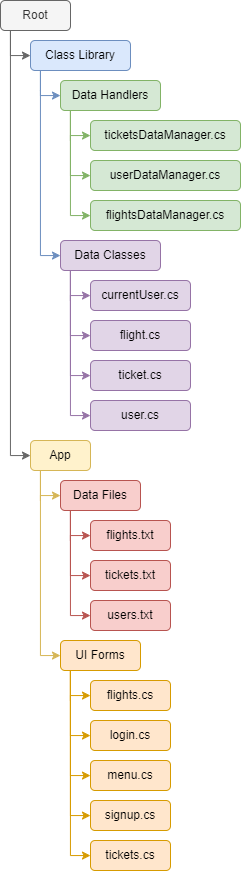

The diagram above was exported from draw.io. Its source (the exported page's mxGraphModel, read from the mxfile embedded in the PNG):
<mxGraphModel dx="1439" dy="1018" grid="1" gridSize="10" guides="1" tooltips="1" connect="1" arrows="1" fold="1" page="1" pageScale="1" pageWidth="3300" pageHeight="2339" math="0" shadow="0">
  <root>
    <mxCell id="0" />
    <mxCell id="1" parent="0" />
    <mxCell id="OdmBaPkWikoHOpWXTMKk-29" style="edgeStyle=orthogonalEdgeStyle;rounded=0;orthogonalLoop=1;jettySize=auto;html=1;fillColor=#f5f5f5;strokeColor=#666666;" edge="1" parent="1" source="OdmBaPkWikoHOpWXTMKk-2" target="OdmBaPkWikoHOpWXTMKk-4">
      <mxGeometry relative="1" as="geometry">
        <Array as="points">
          <mxPoint x="20" y="65" />
        </Array>
      </mxGeometry>
    </mxCell>
    <mxCell id="OdmBaPkWikoHOpWXTMKk-32" style="edgeStyle=orthogonalEdgeStyle;rounded=0;orthogonalLoop=1;jettySize=auto;html=1;fillColor=#f5f5f5;strokeColor=#666666;" edge="1" parent="1" source="OdmBaPkWikoHOpWXTMKk-2" target="OdmBaPkWikoHOpWXTMKk-3">
      <mxGeometry relative="1" as="geometry">
        <Array as="points">
          <mxPoint x="20" y="465" />
        </Array>
      </mxGeometry>
    </mxCell>
    <mxCell id="OdmBaPkWikoHOpWXTMKk-2" value="Root" style="rounded=1;whiteSpace=wrap;html=1;fillColor=#f5f5f5;fontColor=#333333;strokeColor=#666666;" vertex="1" parent="1">
      <mxGeometry x="10" y="10" width="70" height="30" as="geometry" />
    </mxCell>
    <mxCell id="OdmBaPkWikoHOpWXTMKk-45" style="edgeStyle=orthogonalEdgeStyle;rounded=0;orthogonalLoop=1;jettySize=auto;html=1;fillColor=#fff2cc;strokeColor=#d6b656;" edge="1" parent="1" source="OdmBaPkWikoHOpWXTMKk-3" target="OdmBaPkWikoHOpWXTMKk-7">
      <mxGeometry relative="1" as="geometry">
        <Array as="points">
          <mxPoint x="50" y="510" />
          <mxPoint x="50" y="510" />
        </Array>
      </mxGeometry>
    </mxCell>
    <mxCell id="OdmBaPkWikoHOpWXTMKk-46" style="edgeStyle=orthogonalEdgeStyle;rounded=0;orthogonalLoop=1;jettySize=auto;html=1;fillColor=#fff2cc;strokeColor=#d6b656;" edge="1" parent="1" source="OdmBaPkWikoHOpWXTMKk-3" target="OdmBaPkWikoHOpWXTMKk-8">
      <mxGeometry relative="1" as="geometry">
        <Array as="points">
          <mxPoint x="50" y="665" />
        </Array>
      </mxGeometry>
    </mxCell>
    <mxCell id="OdmBaPkWikoHOpWXTMKk-3" value="App" style="rounded=1;whiteSpace=wrap;html=1;fillColor=#fff2cc;strokeColor=#d6b656;" vertex="1" parent="1">
      <mxGeometry x="40" y="450" width="60" height="30" as="geometry" />
    </mxCell>
    <mxCell id="OdmBaPkWikoHOpWXTMKk-30" style="edgeStyle=orthogonalEdgeStyle;rounded=0;orthogonalLoop=1;jettySize=auto;html=1;fillColor=#dae8fc;strokeColor=#6c8ebf;" edge="1" parent="1" source="OdmBaPkWikoHOpWXTMKk-4" target="OdmBaPkWikoHOpWXTMKk-12">
      <mxGeometry relative="1" as="geometry">
        <Array as="points">
          <mxPoint x="50" y="100" />
          <mxPoint x="50" y="100" />
        </Array>
      </mxGeometry>
    </mxCell>
    <mxCell id="OdmBaPkWikoHOpWXTMKk-31" style="edgeStyle=orthogonalEdgeStyle;rounded=0;orthogonalLoop=1;jettySize=auto;html=1;fillColor=#dae8fc;strokeColor=#6c8ebf;" edge="1" parent="1" source="OdmBaPkWikoHOpWXTMKk-4" target="OdmBaPkWikoHOpWXTMKk-11">
      <mxGeometry relative="1" as="geometry">
        <Array as="points">
          <mxPoint x="50" y="265" />
        </Array>
      </mxGeometry>
    </mxCell>
    <mxCell id="OdmBaPkWikoHOpWXTMKk-4" value="Class Library" style="rounded=1;whiteSpace=wrap;html=1;fillColor=#dae8fc;strokeColor=#6c8ebf;" vertex="1" parent="1">
      <mxGeometry x="40" y="50" width="100" height="30" as="geometry" />
    </mxCell>
    <mxCell id="OdmBaPkWikoHOpWXTMKk-47" style="edgeStyle=orthogonalEdgeStyle;rounded=0;orthogonalLoop=1;jettySize=auto;html=1;fillColor=#f8cecc;strokeColor=#b85450;" edge="1" parent="1" source="OdmBaPkWikoHOpWXTMKk-7" target="OdmBaPkWikoHOpWXTMKk-35">
      <mxGeometry relative="1" as="geometry">
        <Array as="points">
          <mxPoint x="80" y="625" />
        </Array>
      </mxGeometry>
    </mxCell>
    <mxCell id="OdmBaPkWikoHOpWXTMKk-48" style="edgeStyle=orthogonalEdgeStyle;rounded=0;orthogonalLoop=1;jettySize=auto;html=1;fillColor=#f8cecc;strokeColor=#b85450;" edge="1" parent="1" source="OdmBaPkWikoHOpWXTMKk-7" target="OdmBaPkWikoHOpWXTMKk-33">
      <mxGeometry relative="1" as="geometry">
        <Array as="points">
          <mxPoint x="80" y="550" />
          <mxPoint x="80" y="550" />
        </Array>
      </mxGeometry>
    </mxCell>
    <mxCell id="OdmBaPkWikoHOpWXTMKk-49" style="edgeStyle=orthogonalEdgeStyle;rounded=0;orthogonalLoop=1;jettySize=auto;html=1;fillColor=#f8cecc;strokeColor=#b85450;" edge="1" parent="1" source="OdmBaPkWikoHOpWXTMKk-7" target="OdmBaPkWikoHOpWXTMKk-34">
      <mxGeometry relative="1" as="geometry">
        <Array as="points">
          <mxPoint x="80" y="585" />
        </Array>
      </mxGeometry>
    </mxCell>
    <mxCell id="OdmBaPkWikoHOpWXTMKk-7" value="Data Files" style="rounded=1;whiteSpace=wrap;html=1;fillColor=#f8cecc;strokeColor=#b85450;" vertex="1" parent="1">
      <mxGeometry x="70" y="490" width="80" height="30" as="geometry" />
    </mxCell>
    <mxCell id="OdmBaPkWikoHOpWXTMKk-55" style="edgeStyle=orthogonalEdgeStyle;rounded=0;orthogonalLoop=1;jettySize=auto;html=1;fillColor=#ffe6cc;strokeColor=#d79b00;" edge="1" parent="1" source="OdmBaPkWikoHOpWXTMKk-8" target="OdmBaPkWikoHOpWXTMKk-50">
      <mxGeometry relative="1" as="geometry">
        <Array as="points">
          <mxPoint x="80" y="710" />
          <mxPoint x="80" y="710" />
        </Array>
      </mxGeometry>
    </mxCell>
    <mxCell id="OdmBaPkWikoHOpWXTMKk-56" style="edgeStyle=orthogonalEdgeStyle;rounded=0;orthogonalLoop=1;jettySize=auto;html=1;fillColor=#ffe6cc;strokeColor=#d79b00;" edge="1" parent="1" source="OdmBaPkWikoHOpWXTMKk-8" target="OdmBaPkWikoHOpWXTMKk-51">
      <mxGeometry relative="1" as="geometry">
        <Array as="points">
          <mxPoint x="80" y="745" />
        </Array>
      </mxGeometry>
    </mxCell>
    <mxCell id="OdmBaPkWikoHOpWXTMKk-57" style="edgeStyle=orthogonalEdgeStyle;rounded=0;orthogonalLoop=1;jettySize=auto;html=1;fillColor=#ffe6cc;strokeColor=#d79b00;" edge="1" parent="1" source="OdmBaPkWikoHOpWXTMKk-8" target="OdmBaPkWikoHOpWXTMKk-52">
      <mxGeometry relative="1" as="geometry">
        <Array as="points">
          <mxPoint x="80" y="785" />
        </Array>
      </mxGeometry>
    </mxCell>
    <mxCell id="OdmBaPkWikoHOpWXTMKk-58" style="edgeStyle=orthogonalEdgeStyle;rounded=0;orthogonalLoop=1;jettySize=auto;html=1;fillColor=#ffe6cc;strokeColor=#d79b00;" edge="1" parent="1" source="OdmBaPkWikoHOpWXTMKk-8" target="OdmBaPkWikoHOpWXTMKk-53">
      <mxGeometry relative="1" as="geometry">
        <Array as="points">
          <mxPoint x="80" y="825" />
        </Array>
      </mxGeometry>
    </mxCell>
    <mxCell id="OdmBaPkWikoHOpWXTMKk-59" style="edgeStyle=orthogonalEdgeStyle;rounded=0;orthogonalLoop=1;jettySize=auto;html=1;fillColor=#ffe6cc;strokeColor=#d79b00;" edge="1" parent="1" source="OdmBaPkWikoHOpWXTMKk-8" target="OdmBaPkWikoHOpWXTMKk-54">
      <mxGeometry relative="1" as="geometry">
        <Array as="points">
          <mxPoint x="80" y="865" />
        </Array>
      </mxGeometry>
    </mxCell>
    <mxCell id="OdmBaPkWikoHOpWXTMKk-8" value="UI Forms" style="rounded=1;whiteSpace=wrap;html=1;fillColor=#ffe6cc;strokeColor=#d79b00;" vertex="1" parent="1">
      <mxGeometry x="70" y="650" width="80" height="30" as="geometry" />
    </mxCell>
    <mxCell id="OdmBaPkWikoHOpWXTMKk-39" style="edgeStyle=orthogonalEdgeStyle;rounded=0;orthogonalLoop=1;jettySize=auto;html=1;fillColor=#e1d5e7;strokeColor=#9673a6;" edge="1" parent="1" source="OdmBaPkWikoHOpWXTMKk-11" target="OdmBaPkWikoHOpWXTMKk-24">
      <mxGeometry relative="1" as="geometry">
        <Array as="points">
          <mxPoint x="80" y="425" />
        </Array>
      </mxGeometry>
    </mxCell>
    <mxCell id="OdmBaPkWikoHOpWXTMKk-40" style="edgeStyle=orthogonalEdgeStyle;rounded=0;orthogonalLoop=1;jettySize=auto;html=1;fillColor=#e1d5e7;strokeColor=#9673a6;" edge="1" parent="1" source="OdmBaPkWikoHOpWXTMKk-11" target="OdmBaPkWikoHOpWXTMKk-21">
      <mxGeometry relative="1" as="geometry">
        <Array as="points">
          <mxPoint x="80" y="310" />
          <mxPoint x="80" y="310" />
        </Array>
      </mxGeometry>
    </mxCell>
    <mxCell id="OdmBaPkWikoHOpWXTMKk-41" style="edgeStyle=orthogonalEdgeStyle;rounded=0;orthogonalLoop=1;jettySize=auto;html=1;fillColor=#e1d5e7;strokeColor=#9673a6;" edge="1" parent="1" source="OdmBaPkWikoHOpWXTMKk-11" target="OdmBaPkWikoHOpWXTMKk-22">
      <mxGeometry relative="1" as="geometry">
        <Array as="points">
          <mxPoint x="80" y="345" />
        </Array>
      </mxGeometry>
    </mxCell>
    <mxCell id="OdmBaPkWikoHOpWXTMKk-42" style="edgeStyle=orthogonalEdgeStyle;rounded=0;orthogonalLoop=1;jettySize=auto;html=1;fillColor=#e1d5e7;strokeColor=#9673a6;" edge="1" parent="1" source="OdmBaPkWikoHOpWXTMKk-11" target="OdmBaPkWikoHOpWXTMKk-23">
      <mxGeometry relative="1" as="geometry">
        <Array as="points">
          <mxPoint x="80" y="385" />
        </Array>
      </mxGeometry>
    </mxCell>
    <mxCell id="OdmBaPkWikoHOpWXTMKk-11" value="Data Classes" style="rounded=1;whiteSpace=wrap;html=1;fillColor=#e1d5e7;strokeColor=#9673a6;" vertex="1" parent="1">
      <mxGeometry x="70" y="250" width="100" height="30" as="geometry" />
    </mxCell>
    <mxCell id="OdmBaPkWikoHOpWXTMKk-36" style="edgeStyle=orthogonalEdgeStyle;rounded=0;orthogonalLoop=1;jettySize=auto;html=1;fillColor=#d5e8d4;strokeColor=#82b366;" edge="1" parent="1" source="OdmBaPkWikoHOpWXTMKk-12" target="OdmBaPkWikoHOpWXTMKk-17">
      <mxGeometry relative="1" as="geometry">
        <Array as="points">
          <mxPoint x="80" y="225" />
        </Array>
      </mxGeometry>
    </mxCell>
    <mxCell id="OdmBaPkWikoHOpWXTMKk-37" style="edgeStyle=orthogonalEdgeStyle;rounded=0;orthogonalLoop=1;jettySize=auto;html=1;fillColor=#d5e8d4;strokeColor=#82b366;" edge="1" parent="1" source="OdmBaPkWikoHOpWXTMKk-12" target="OdmBaPkWikoHOpWXTMKk-15">
      <mxGeometry relative="1" as="geometry">
        <Array as="points">
          <mxPoint x="80" y="150" />
          <mxPoint x="80" y="150" />
        </Array>
      </mxGeometry>
    </mxCell>
    <mxCell id="OdmBaPkWikoHOpWXTMKk-38" style="edgeStyle=orthogonalEdgeStyle;rounded=0;orthogonalLoop=1;jettySize=auto;html=1;fillColor=#d5e8d4;strokeColor=#82b366;" edge="1" parent="1" source="OdmBaPkWikoHOpWXTMKk-12" target="OdmBaPkWikoHOpWXTMKk-16">
      <mxGeometry relative="1" as="geometry">
        <Array as="points">
          <mxPoint x="80" y="185" />
        </Array>
      </mxGeometry>
    </mxCell>
    <mxCell id="OdmBaPkWikoHOpWXTMKk-12" value="Data Handlers" style="rounded=1;whiteSpace=wrap;html=1;fillColor=#d5e8d4;strokeColor=#82b366;" vertex="1" parent="1">
      <mxGeometry x="70" y="90" width="100" height="30" as="geometry" />
    </mxCell>
    <mxCell id="OdmBaPkWikoHOpWXTMKk-15" value="ticketsDataManager.cs" style="rounded=1;whiteSpace=wrap;html=1;fillColor=#d5e8d4;strokeColor=#82b366;" vertex="1" parent="1">
      <mxGeometry x="100" y="130" width="150" height="30" as="geometry" />
    </mxCell>
    <mxCell id="OdmBaPkWikoHOpWXTMKk-16" value="userDataManager.cs" style="rounded=1;whiteSpace=wrap;html=1;fillColor=#d5e8d4;strokeColor=#82b366;" vertex="1" parent="1">
      <mxGeometry x="100" y="170" width="150" height="30" as="geometry" />
    </mxCell>
    <mxCell id="OdmBaPkWikoHOpWXTMKk-17" value="flightsDataManager.cs" style="rounded=1;whiteSpace=wrap;html=1;fillColor=#d5e8d4;strokeColor=#82b366;" vertex="1" parent="1">
      <mxGeometry x="100" y="210" width="150" height="30" as="geometry" />
    </mxCell>
    <mxCell id="OdmBaPkWikoHOpWXTMKk-21" value="currentUser.cs" style="rounded=1;whiteSpace=wrap;html=1;fillColor=#e1d5e7;strokeColor=#9673a6;" vertex="1" parent="1">
      <mxGeometry x="100" y="290" width="100" height="30" as="geometry" />
    </mxCell>
    <mxCell id="OdmBaPkWikoHOpWXTMKk-22" value="flight.cs" style="rounded=1;whiteSpace=wrap;html=1;fillColor=#e1d5e7;strokeColor=#9673a6;" vertex="1" parent="1">
      <mxGeometry x="100" y="330" width="100" height="30" as="geometry" />
    </mxCell>
    <mxCell id="OdmBaPkWikoHOpWXTMKk-23" value="ticket.cs" style="rounded=1;whiteSpace=wrap;html=1;fillColor=#e1d5e7;strokeColor=#9673a6;" vertex="1" parent="1">
      <mxGeometry x="100" y="370" width="100" height="30" as="geometry" />
    </mxCell>
    <mxCell id="OdmBaPkWikoHOpWXTMKk-24" value="user.cs" style="rounded=1;whiteSpace=wrap;html=1;fillColor=#e1d5e7;strokeColor=#9673a6;" vertex="1" parent="1">
      <mxGeometry x="100" y="410" width="100" height="30" as="geometry" />
    </mxCell>
    <mxCell id="OdmBaPkWikoHOpWXTMKk-33" value="flights.txt" style="rounded=1;whiteSpace=wrap;html=1;fillColor=#f8cecc;strokeColor=#b85450;" vertex="1" parent="1">
      <mxGeometry x="100" y="530" width="80" height="30" as="geometry" />
    </mxCell>
    <mxCell id="OdmBaPkWikoHOpWXTMKk-34" value="tickets.txt" style="rounded=1;whiteSpace=wrap;html=1;fillColor=#f8cecc;strokeColor=#b85450;" vertex="1" parent="1">
      <mxGeometry x="100" y="570" width="80" height="30" as="geometry" />
    </mxCell>
    <mxCell id="OdmBaPkWikoHOpWXTMKk-35" value="users.txt" style="rounded=1;whiteSpace=wrap;html=1;fillColor=#f8cecc;strokeColor=#b85450;" vertex="1" parent="1">
      <mxGeometry x="100" y="610" width="80" height="30" as="geometry" />
    </mxCell>
    <mxCell id="OdmBaPkWikoHOpWXTMKk-50" value="flights.cs" style="rounded=1;whiteSpace=wrap;html=1;fillColor=#ffe6cc;strokeColor=#d79b00;" vertex="1" parent="1">
      <mxGeometry x="100" y="690" width="80" height="30" as="geometry" />
    </mxCell>
    <mxCell id="OdmBaPkWikoHOpWXTMKk-51" value="login.cs" style="rounded=1;whiteSpace=wrap;html=1;fillColor=#ffe6cc;strokeColor=#d79b00;" vertex="1" parent="1">
      <mxGeometry x="100" y="730" width="80" height="30" as="geometry" />
    </mxCell>
    <mxCell id="OdmBaPkWikoHOpWXTMKk-52" value="menu.cs" style="rounded=1;whiteSpace=wrap;html=1;fillColor=#ffe6cc;strokeColor=#d79b00;" vertex="1" parent="1">
      <mxGeometry x="100" y="770" width="80" height="30" as="geometry" />
    </mxCell>
    <mxCell id="OdmBaPkWikoHOpWXTMKk-53" value="signup.cs" style="rounded=1;whiteSpace=wrap;html=1;fillColor=#ffe6cc;strokeColor=#d79b00;" vertex="1" parent="1">
      <mxGeometry x="100" y="810" width="80" height="30" as="geometry" />
    </mxCell>
    <mxCell id="OdmBaPkWikoHOpWXTMKk-54" value="tickets.cs" style="rounded=1;whiteSpace=wrap;html=1;fillColor=#ffe6cc;strokeColor=#d79b00;" vertex="1" parent="1">
      <mxGeometry x="100" y="850" width="80" height="30" as="geometry" />
    </mxCell>
  </root>
</mxGraphModel>